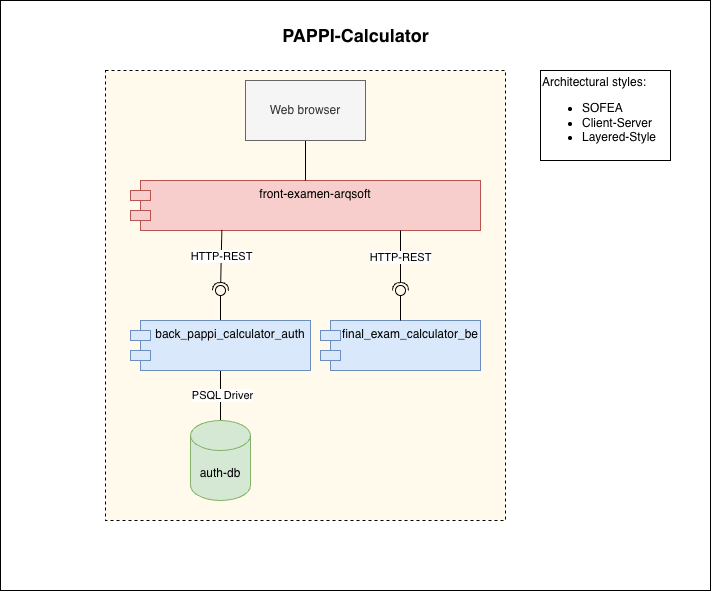

The diagram above was exported from draw.io. Its source (the exported page's mxGraphModel, read from the mxfile embedded in the PNG):
<mxGraphModel dx="1455" dy="848" grid="1" gridSize="10" guides="1" tooltips="1" connect="1" arrows="1" fold="1" page="1" pageScale="1" pageWidth="850" pageHeight="1100" math="0" shadow="0">
  <root>
    <mxCell id="0" />
    <mxCell id="1" parent="0" />
    <mxCell id="AqsGS3EPAukG6GVmaN5s-24" parent="1" style="whiteSpace=wrap;html=1;align=left;" value="" vertex="1">
      <mxGeometry height="590" width="710" x="60" y="50" as="geometry" />
    </mxCell>
    <mxCell id="AqsGS3EPAukG6GVmaN5s-22" parent="1" style="rounded=0;whiteSpace=wrap;html=1;shadow=0;dashed=1;fillColor=light-dark(#fffaeb, #281d00);strokeColor=light-dark(#000000, #6d5100);" value="" vertex="1">
      <mxGeometry height="450" width="400" x="165" y="120" as="geometry" />
    </mxCell>
    <mxCell id="AqsGS3EPAukG6GVmaN5s-1" parent="1" style="shape=module;align=left;spacingLeft=20;align=center;verticalAlign=top;whiteSpace=wrap;html=1;fillColor=#f8cecc;strokeColor=#b85450;" value="front-examen-arqsoft" vertex="1">
      <mxGeometry height="50" width="350" x="190" y="230" as="geometry" />
    </mxCell>
    <mxCell id="AqsGS3EPAukG6GVmaN5s-3" edge="1" parent="1" source="AqsGS3EPAukG6GVmaN5s-1" style="rounded=0;orthogonalLoop=1;jettySize=auto;html=1;endArrow=halfCircle;endFill=0;endSize=6;strokeWidth=1;sketch=0;exitX=0.261;exitY=0.989;exitDx=0;exitDy=0;exitPerimeter=0;" value="">
      <mxGeometry relative="1" as="geometry">
        <mxPoint x="290" y="290" as="sourcePoint" />
        <mxPoint x="280" y="340" as="targetPoint" />
      </mxGeometry>
    </mxCell>
    <mxCell id="AqsGS3EPAukG6GVmaN5s-7" connectable="0" parent="AqsGS3EPAukG6GVmaN5s-3" style="edgeLabel;html=1;align=center;verticalAlign=middle;resizable=0;points=[];" value="HTTP-REST" vertex="1">
      <mxGeometry relative="1" x="-0.1333" y="-1" as="geometry">
        <mxPoint as="offset" />
      </mxGeometry>
    </mxCell>
    <mxCell id="AqsGS3EPAukG6GVmaN5s-4" edge="1" parent="1" source="AqsGS3EPAukG6GVmaN5s-6" style="rounded=0;orthogonalLoop=1;jettySize=auto;html=1;endArrow=oval;endFill=0;sketch=0;sourcePerimeterSpacing=0;targetPerimeterSpacing=0;endSize=10;exitX=0.5;exitY=0;exitDx=0;exitDy=0;" value="">
      <mxGeometry relative="1" as="geometry">
        <mxPoint x="360" y="330" as="sourcePoint" />
        <mxPoint x="280" y="340" as="targetPoint" />
      </mxGeometry>
    </mxCell>
    <mxCell id="AqsGS3EPAukG6GVmaN5s-5" parent="1" style="ellipse;whiteSpace=wrap;html=1;align=center;aspect=fixed;fillColor=none;strokeColor=none;resizable=0;perimeter=centerPerimeter;rotatable=0;allowArrows=0;points=[];outlineConnect=1;" value="" vertex="1">
      <mxGeometry height="10" width="10" x="275" y="360" as="geometry" />
    </mxCell>
    <mxCell id="AqsGS3EPAukG6GVmaN5s-20" edge="1" parent="1" source="AqsGS3EPAukG6GVmaN5s-6" style="edgeStyle=orthogonalEdgeStyle;rounded=0;orthogonalLoop=1;jettySize=auto;html=1;endArrow=none;endFill=0;" target="AqsGS3EPAukG6GVmaN5s-19">
      <mxGeometry relative="1" as="geometry" />
    </mxCell>
    <mxCell id="AqsGS3EPAukG6GVmaN5s-21" connectable="0" parent="AqsGS3EPAukG6GVmaN5s-20" style="edgeLabel;html=1;align=center;verticalAlign=middle;resizable=0;points=[];" value="PSQL Driver" vertex="1">
      <mxGeometry relative="1" x="-0.0262" y="1" as="geometry">
        <mxPoint as="offset" />
      </mxGeometry>
    </mxCell>
    <mxCell id="AqsGS3EPAukG6GVmaN5s-6" parent="1" style="shape=module;align=left;spacingLeft=20;align=center;verticalAlign=top;whiteSpace=wrap;html=1;fillColor=#dae8fc;strokeColor=#6c8ebf;" value="back_pappi_calculator_auth" vertex="1">
      <mxGeometry height="50" width="180" x="190" y="370" as="geometry" />
    </mxCell>
    <mxCell id="AqsGS3EPAukG6GVmaN5s-9" parent="1" style="shape=module;align=left;spacingLeft=20;align=center;verticalAlign=top;whiteSpace=wrap;html=1;fillColor=#dae8fc;strokeColor=#6c8ebf;" value="final_exam_calculator_be" vertex="1">
      <mxGeometry height="50" width="160" x="380" y="370" as="geometry" />
    </mxCell>
    <mxCell id="AqsGS3EPAukG6GVmaN5s-13" edge="1" parent="1" style="rounded=0;orthogonalLoop=1;jettySize=auto;html=1;endArrow=halfCircle;endFill=0;endSize=6;strokeWidth=1;sketch=0;" value="">
      <mxGeometry relative="1" as="geometry">
        <mxPoint x="460" y="280" as="sourcePoint" />
        <mxPoint x="460" y="340" as="targetPoint" />
      </mxGeometry>
    </mxCell>
    <mxCell id="AqsGS3EPAukG6GVmaN5s-14" connectable="0" parent="AqsGS3EPAukG6GVmaN5s-13" style="edgeLabel;html=1;align=center;verticalAlign=middle;resizable=0;points=[];" value="HTTP-REST" vertex="1">
      <mxGeometry relative="1" x="-0.1333" y="-1" as="geometry">
        <mxPoint as="offset" />
      </mxGeometry>
    </mxCell>
    <mxCell id="AqsGS3EPAukG6GVmaN5s-15" edge="1" parent="1" source="AqsGS3EPAukG6GVmaN5s-9" style="rounded=0;orthogonalLoop=1;jettySize=auto;html=1;endArrow=oval;endFill=0;sketch=0;sourcePerimeterSpacing=0;targetPerimeterSpacing=0;endSize=10;exitX=0.5;exitY=0;exitDx=0;exitDy=0;" value="">
      <mxGeometry relative="1" as="geometry">
        <mxPoint x="410" y="380" as="sourcePoint" />
        <mxPoint x="460" y="340" as="targetPoint" />
      </mxGeometry>
    </mxCell>
    <mxCell id="AqsGS3EPAukG6GVmaN5s-18" edge="1" parent="1" source="AqsGS3EPAukG6GVmaN5s-16" style="rounded=0;orthogonalLoop=1;jettySize=auto;html=1;entryX=0.5;entryY=0;entryDx=0;entryDy=0;endArrow=none;endFill=0;" target="AqsGS3EPAukG6GVmaN5s-1">
      <mxGeometry relative="1" as="geometry" />
    </mxCell>
    <mxCell id="AqsGS3EPAukG6GVmaN5s-16" parent="1" style="rounded=0;whiteSpace=wrap;html=1;fillColor=#f5f5f5;fontColor=#333333;strokeColor=#666666;" value="Web browser" vertex="1">
      <mxGeometry height="60" width="120" x="305" y="130" as="geometry" />
    </mxCell>
    <mxCell id="AqsGS3EPAukG6GVmaN5s-19" parent="1" style="shape=cylinder3;whiteSpace=wrap;html=1;boundedLbl=1;backgroundOutline=1;size=15;fillColor=#d5e8d4;strokeColor=#82b366;" value="auth-db" vertex="1">
      <mxGeometry height="80" width="60" x="250" y="470" as="geometry" />
    </mxCell>
    <mxCell id="AqsGS3EPAukG6GVmaN5s-23" parent="1" style="whiteSpace=wrap;html=1;align=left;" value="Architectural styles:&lt;div&gt;&lt;ul&gt;&lt;li&gt;SOFEA&lt;/li&gt;&lt;li&gt;Client-Server&lt;/li&gt;&lt;li&gt;Layered-Style&lt;/li&gt;&lt;/ul&gt;&lt;/div&gt;" vertex="1">
      <mxGeometry height="90" width="130" x="600" y="120" as="geometry" />
    </mxCell>
    <mxCell id="AqsGS3EPAukG6GVmaN5s-25" parent="1" style="text;html=1;whiteSpace=wrap;strokeColor=none;fillColor=none;align=center;verticalAlign=middle;rounded=0;" value="&lt;b&gt;&lt;font style=&quot;font-size: 18px;&quot;&gt;PAPPI-Calculator&lt;/font&gt;&lt;/b&gt;" vertex="1">
      <mxGeometry height="30" width="285" x="272.5" y="70" as="geometry" />
    </mxCell>
  </root>
</mxGraphModel>